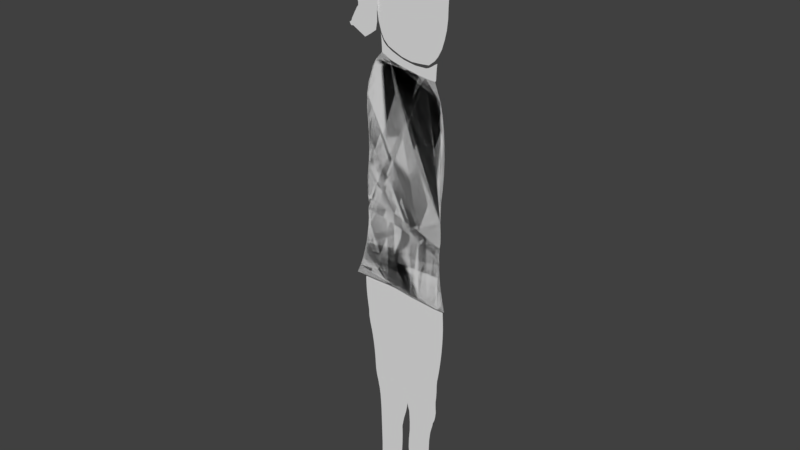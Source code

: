 # Source: Courier_004.blend  (saved by Blender 2.79.0; exported with 4.5.12 LTS)
import bpy
from mathutils import Matrix  # noqa: F401  (used for matrix-valued properties, if any)

bpy.ops.wm.read_factory_settings(use_empty=True)
scene = bpy.context.scene
scene.name = 'Scene'

# ---- collections
col_collection_1 = bpy.data.collections.new('Collection 1'); scene.collection.children.link(col_collection_1)

# ---- world
world_world = bpy.data.worlds.new('World'); scene.world = world_world
world_world.color = (0.05088, 0.05088, 0.05088)
world_world.use_sun_shadow = False
world_world.sun_shadow_jitter_overblur = 0.0
world_world.cycles.sampling_method = 'MANUAL'

# ---- meshes
me_circle_008 = bpy.data.meshes.new('Circle.008')
me_circle_008.from_pydata([(-0.05475, 1.0, 0.0), (-0.2498, 0.9808, 0.0), (-0.4374, 0.9239, 0.0), (-0.6103, 0.8315, 0.0), (-0.7619, 0.7071, 0.0), (-0.8862, 0.5556, 0.0), (-0.9609, 0.3827, 0.0), (-0.9758, 0.1951, 0.0), (-0.9808, 7.451e-08, 0.0), (-0.9758, -0.1951, 0.0), (-0.961, -0.3827, 0.0), (-0.9522, -0.5578, -2.583e-08), (-0.9375, -0.8802, -2.167e-08), (-0.9401, -1.059, -1.036e-08), (-0.7177, -1.013, 1.452e-08), (-0.2792, -0.9099, 6.508e-09), (-0.06453, -0.8827, 1.077e-08), (0.1232, -0.861, 1.1e-08), (0.3157, -0.8334, 8.303e-09), (0.5106, -0.8117, 2.45e-09), (0.9093, -0.6985, -4.011e-10), (0.9241, -0.5501, -2.681e-10), (0.9299, -0.3806, -1.098e-10), (0.9265, -0.1967, 6.783e-11), (0.914, -0.005399, 2.579e-10), (0.893, 0.186, 4.532e-10), (0.8691, 0.3827, 0.0), (0.7767, 0.5556, 0.0), (0.6524, 0.7071, 0.0), (0.5008, 0.8315, 0.0), (0.3279, 0.9239, 0.0), (0.1403, 0.9808, 0.0), (0.8982, -0.8188, -5.137e-09), (0.7044, -0.8129, -1.447e-09), (-0.1674, -4.065, -2.651e-07), (0.1732, -3.985, -2.713e-07), (0.3399, -3.964, -2.68e-07), (0.4857, -3.947, -2.678e-07), (0.6352, -3.925, -2.699e-07), (0.7511, -3.909, -2.745e-07), (0.7478, -2.361, -1.361e-07), (0.681, -1.586, -6.678e-08), (0.7379, -3.134, -2.052e-07), (0.6211, -1.199, -3.217e-08), (0.7389, -2.747, -1.706e-07), (0.7278, -1.973, -1.014e-07), (0.7318, -3.522, -2.399e-07), (-0.5642, -2.539, -1.253e-07), (-0.4266, -3.302, -1.952e-07), (-0.6815, -1.776, -5.539e-08), (-0.3426, -3.683, -2.302e-07), (-0.633, -2.157, -9.034e-08), (-0.4802, -2.92, -1.602e-07), (-0.7351, -1.394, -2.043e-08)], [(1, 0), (2, 1), (3, 2), (4, 3), (5, 4), (6, 5), (7, 6), (8, 7), (9, 8), (10, 9), (11, 10), (12, 11), (13, 12), (14, 13), (33, 19), (21, 20), (22, 21), (23, 22), (24, 23), (25, 24), (26, 25), (27, 26), (28, 27), (29, 28), (30, 29), (31, 30), (0, 31), (20, 32), (32, 33)], [(19, 18, 38, 39, 46, 42, 44, 40, 45, 41, 43), (17, 16, 36, 37), (15, 14, 53, 49, 51, 47, 52, 48, 50, 34, 35), (18, 17, 37, 38), (16, 15, 35, 36)])
me_circle_008.use_remesh_preserve_volume = False
me_circle_008.use_remesh_preserve_attributes = False
me_circle_008.use_mirror_vertex_groups = False
me_circle_008.update()
me_circle_007 = bpy.data.meshes.new('Circle.007')
me_circle_007.from_pydata([(-0.06969, 0.6757, -2.94e-08), (-0.2159, 0.312, -6.062e-08), (-0.3832, 0.1708, -6.826e-08), (-0.5595, 0.1982, -5.74e-08), (-0.6877, 0.378, -2.983e-08), (-0.7584, 0.5645, -1.2e-08), (-0.8086, 0.478, -4.168e-09), (-0.8338, 0.2904, -4.168e-09), (-0.8424, 0.09535, -4.168e-09), (-0.8338, -0.09974, -4.168e-09), (-0.8086, -0.2873, -4.168e-09), (-0.7675, -0.4602, -4.168e-09), (-0.7071, -0.5894, -5.146e-09), (-0.5556, -0.5766, -1.114e-08), (-0.3827, -0.5671, -1.559e-08), (-0.1951, -0.5613, -1.834e-08), (3.278e-07, -0.5593, -1.926e-08), (0.1951, -0.5613, -1.834e-08), (0.3827, -0.5671, -1.559e-08), (0.5556, -0.5766, -1.114e-08), (0.7071, -0.5894, -5.146e-09), (0.8361, -0.4867, 1.288e-08), (0.9239, -0.3827, 0.0), (0.9808, -0.1951, 0.0), (1.0, 9.656e-07, 0.0), (0.9808, 0.1951, 0.0), (0.911, 0.3431, -3.584e-09), (0.7541, 0.4016, -8.487e-08), (0.5949, 0.4627, -3.905e-08), (0.4315, 0.6033, 6.754e-09), (0.27, 0.8181, 5.079e-08), (-0.007682, 0.9698, -9.957e-10), (0.1686, 0.9185, 2.712e-08)], [], [(1, 2, 3, 4, 5, 6, 7, 8, 9, 10, 11, 12, 13, 14, 15, 16, 17, 18, 19, 20, 21, 22, 23, 24, 25, 26, 27, 28, 29, 30, 32, 31, 0)])
me_circle_007.use_remesh_preserve_volume = False
me_circle_007.use_remesh_preserve_attributes = False
me_circle_007.use_mirror_vertex_groups = False
me_circle_007.update()
me_circle_006 = bpy.data.meshes.new('Circle.006')
me_circle_006.from_pydata([(-0.04052, 0.6262, -3.388e-08), (-0.2091, 0.3286, -5.912e-08), (-0.3967, 0.1763, -6.776e-08), (-0.6023, 0.1945, -5.774e-08), (-0.7102, 0.3486, -3.25e-08), (-0.8381, 0.6509, -4.168e-09), (-0.8635, 0.478, -4.168e-09), (-0.8888, 0.2904, -4.168e-09), (-0.8973, 0.09535, -4.168e-09), (-0.8888, -0.09974, -4.168e-09), (-0.8635, -0.2873, -4.168e-09), (-0.8225, -0.4602, -4.168e-09), (-0.7071, -0.5894, -5.146e-09), (-0.5556, -0.5766, -1.114e-08), (-0.3827, -0.5671, -1.559e-08), (-0.1951, -0.5613, -1.834e-08), (3.278e-07, -0.5593, -1.926e-08), (0.1951, -0.5613, -1.834e-08), (0.3827, -0.5671, -1.559e-08), (0.5556, -0.5766, -1.114e-08), (0.7071, -0.5894, -5.146e-09), (0.8361, -0.4867, 1.288e-08), (0.9239, -0.3827, 0.0), (0.9808, -0.1951, 0.0), (1.0, 9.656e-07, 0.0), (0.9808, 0.1951, 0.0), (0.9239, 0.3827, 0.0), (0.7541, 0.4016, -8.487e-08), (0.5949, 0.4627, -3.905e-08), (0.4315, 0.6033, 6.754e-09), (0.27, 0.8181, 5.079e-08), (0.04393, 0.9808, 0.0), (0.1686, 0.9185, 2.712e-08)], [], [(1, 2, 3, 4, 5, 6, 7, 8, 9, 10, 11, 12, 13, 14, 15, 16, 17, 18, 19, 20, 21, 22, 23, 24, 25, 26, 27, 28, 29, 30, 32, 31, 0)])
me_circle_006.use_remesh_preserve_volume = False
me_circle_006.use_remesh_preserve_attributes = False
me_circle_006.use_mirror_vertex_groups = False
me_circle_006.update()
me_circle_005 = bpy.data.meshes.new('Circle.005')
me_circle_005.from_pydata([(-0.2176, 1.0, -1.362e-16), (-0.4864, 0.9952, -1.02e-16), (-0.7525, 0.9808, 3.27e-19), (-1.014, 0.9569, 1.698e-16), (-1.039, 0.9239, 0.0), (-1.056, 0.8819, 0.0), (-1.075, 0.8315, 0.0), (-1.073, 0.773, 0.0), (-1.067, 0.7071, -4.268e-15), (-1.056, 0.6344, -2.718e-15), (-1.035, 0.5556, -1.037e-15), (-1.009, 0.4714, 7.569e-16), (-0.9751, 0.3827, 2.648e-15), (-0.9666, 0.2903, 4.618e-15), (-0.9247, 0.1951, 0.0), (-0.8644, 0.09101, -9.201e-10), (-0.8208, -0.0008982, -1.18e-10), (-0.784, -0.09464, 4.436e-10), (-0.7545, -0.1893, 7.59e-10), (-0.7325, -0.284, 8.253e-10), (-0.7183, -0.3778, 6.419e-10), (-0.7024, -0.4715, -1.629e-11), (-0.6665, -0.5594, -5.029e-10), (-0.6135, -0.6429, -1.112e-09), (-0.5762, -0.7071, 0.0), (-0.551, -0.7607, 1.616e-09), (-0.5326, -0.8265, 6.546e-10), (-0.5018, -0.8856, -4.835e-10), (-0.4587, -0.9375, -1.787e-09), (-0.4027, -0.9787, -2.853e-09), (-0.2649, -1.003, -2.853e-09), (-0.1244, -1.017, -2.853e-09), (0.01756, -1.022, -2.853e-09), (0.1595, -1.017, -2.853e-09), (0.3, -1.003, -2.853e-09), (0.4378, -0.9787, -2.853e-09), (0.5359, -0.9456, -2.853e-09), (0.5866, -0.8937, -1.552e-09), (0.6164, -0.8335, -2.664e-10), (0.6362, -0.7681, 6.45e-10), (0.6235, -0.6982, 1.174e-09), (0.6196, -0.6137, 2.714e-09), (0.6411, -0.5321, 3.088e-09), (0.6522, -0.4457, 3.377e-09), (0.653, -0.3555, 3.577e-09), (0.6683, -0.2856, 6.104e-10), (0.7092, -0.1928, 3.002e-10), (0.7457, -0.09759, 5.552e-11), (0.7772, -0.0009225, -1.211e-10), (0.8036, 0.09628, -2.28e-10), (0.8246, 0.1931, -2.642e-10), (0.84, 0.2885, -2.293e-10), (0.8496, 0.3817, -1.236e-10), (0.8546, 0.4714, 0.0), (0.8534, 0.5137, -1.3e-10), (0.8469, 0.5942, 9.845e-11), (0.8356, 0.6705, 5.714e-10), (0.8311, 0.7419, 1.284e-09), (0.8102, 0.8075, 2.23e-09), (0.7732, 0.8669, 3.4e-09), (0.7358, 0.9194, 4.783e-09), (0.5783, 0.9569, 1.698e-16), (0.3173, 0.9808, 3.312e-19), (0.05115, 0.9952, -1.02e-16)], [], [(1, 2, 3, 4, 5, 6, 7, 8, 9, 10, 11, 12, 13, 14, 15, 16, 17, 18, 19, 20, 21, 22, 23, 24, 25, 26, 27, 28, 29, 30, 31, 32, 33, 34, 35, 36, 37, 38, 39, 40, 41, 42, 43, 44, 45, 46, 47, 48, 49, 50, 51, 52, 53, 54, 55, 56, 57, 58, 59, 60, 61, 62, 63, 0)])
me_circle_005.use_remesh_preserve_volume = False
me_circle_005.use_remesh_preserve_attributes = False
me_circle_005.use_mirror_vertex_groups = False
me_circle_005.update()
me_circle_004 = bpy.data.meshes.new('Circle.004')
me_circle_004.from_pydata([(0.0, 1.053, -1.025e-08), (-1.366, 0.9227, -2.345e-08), (-1.37, 0.8519, -2.906e-08), (-1.268, 0.7542, -3.116e-08), (-1.205, 0.6415, -2.647e-08), (-1.173, 0.5477, -3.195e-09), (-1.126, 0.3825, -5.792e-11), (-1.132, 0.195, -2.618e-11), (-1.212, 8.346e-06, 3.336e-12), (-1.241, -0.195, 2.949e-11), (-1.169, -0.3826, 5.127e-11), (-1.071, -0.5556, 0.0), (-1.011, -0.7071, 0.0), (-1.013, -0.8315, 0.0), (-0.7913, -0.9622, -1.548e-08), (-0.4327, -1.006, -1.017e-08), (0.03947, -1.012, -4.772e-09), (0.49, -0.9796, 4.97e-10), (0.9015, -0.9104, 5.439e-09), (1.05, -0.8315, 0.0), (1.014, -0.7071, 0.0), (0.9721, -0.5556, 0.0), (0.9395, -0.3827, 0.0), (0.9808, -0.1951, 0.0), (1.0, 9.656e-07, 0.0), (1.032, 0.1951, 0.0), (1.143, 0.3827, 0.0), (1.35, 0.5503, -2.124e-09), (1.461, 0.6994, -3.112e-09), (1.465, 0.8265, -2.021e-09), (1.462, 0.9266, 1.106e-09), (1.191, 0.996, 6.151e-09), (0.5954, 1.044, -5.804e-09), (-0.6832, 1.026, -2.436e-08), (-0.3416, 1.044, -1.81e-08), (-1.09, 0.9888, -2.852e-08), (-0.9823, -0.92, -1.707e-08)], [], [(34, 33, 35, 1, 2, 3, 4, 5, 6, 7, 8, 9, 10, 11, 12, 13, 36, 14, 15, 16, 17, 18, 19, 20, 21, 22, 23, 24, 25, 26, 27, 28, 29, 30, 31, 32, 0)])
me_circle_004.use_remesh_preserve_volume = False
me_circle_004.use_remesh_preserve_attributes = False
me_circle_004.use_mirror_vertex_groups = False
me_circle_004.update()
me_circle_003 = bpy.data.meshes.new('Circle.003')
me_circle_003.from_pydata([(0.0, 1.053, -1.025e-08), (-1.366, 0.9227, -2.345e-08), (-1.37, 0.8519, -2.906e-08), (-1.268, 0.7542, -3.116e-08), (-1.205, 0.6415, -2.647e-08), (-1.173, 0.5477, -3.195e-09), (-1.126, 0.3825, -5.792e-11), (-1.101, 0.195, -2.618e-11), (-1.077, 8.346e-06, 3.336e-12), (-1.055, -0.195, 2.949e-11), (-1.035, -0.3826, 5.127e-11), (-1.04, -0.5556, 0.0), (-1.011, -0.7071, 0.0), (-1.013, -0.8315, 0.0), (-0.7913, -0.9622, -1.548e-08), (-0.4327, -1.006, -1.017e-08), (0.03947, -1.012, -4.772e-09), (0.49, -0.9796, 4.97e-10), (0.9015, -0.9104, 5.439e-09), (1.05, -0.8315, 0.0), (1.014, -0.7071, 0.0), (0.9721, -0.5556, 0.0), (0.9395, -0.3827, 0.0), (0.9808, -0.1951, 0.0), (1.0, 9.656e-07, 0.0), (0.9808, 0.1951, 0.0), (1.143, 0.3827, 0.0), (1.35, 0.5503, -2.124e-09), (1.461, 0.6994, -3.112e-09), (1.465, 0.8265, -2.021e-09), (1.462, 0.9266, 1.106e-09), (1.191, 0.996, 6.151e-09), (0.5954, 1.044, -5.804e-09), (-0.6832, 1.026, -2.436e-08), (-0.3416, 1.044, -1.81e-08), (-1.09, 0.9888, -2.852e-08), (-0.9823, -0.92, -1.707e-08)], [], [(34, 33, 35, 1, 2, 3, 4, 5, 6, 7, 8, 9, 10, 11, 12, 13, 36, 14, 15, 16, 17, 18, 19, 20, 21, 22, 23, 24, 25, 26, 27, 28, 29, 30, 31, 32, 0)])
me_circle_003.use_remesh_preserve_volume = False
me_circle_003.use_remesh_preserve_attributes = False
me_circle_003.use_mirror_vertex_groups = False
me_circle_003.update()
me_circle = bpy.data.meshes.new('Circle')
me_circle.from_pydata([(-0.2176, 1.0, -1.362e-16), (-0.4864, 0.9952, -1.02e-16), (-0.7525, 0.9808, 3.27e-19), (-1.014, 0.9569, 1.698e-16), (-1.039, 0.9239, 0.0), (-1.056, 0.8819, 0.0), (-1.075, 0.8315, 0.0), (-1.073, 0.773, 0.0), (-1.067, 0.7071, -4.268e-15), (-1.056, 0.6344, -2.718e-15), (-1.035, 0.5556, -1.037e-15), (-1.009, 0.4714, 7.569e-16), (-0.9751, 0.3827, 2.648e-15), (-0.9666, 0.2903, 4.618e-15), (-0.9247, 0.1951, 0.0), (-0.8644, 0.09101, -9.201e-10), (-0.8208, -0.0008982, -1.18e-10), (-0.784, -0.09464, 4.436e-10), (-0.7545, -0.1893, 7.59e-10), (-0.7325, -0.284, 8.253e-10), (-0.7183, -0.3778, 6.419e-10), (-0.7024, -0.4715, -1.629e-11), (-0.6665, -0.5594, -5.029e-10), (-0.6135, -0.6429, -1.112e-09), (-0.5762, -0.7071, 0.0), (-0.551, -0.7607, 1.616e-09), (-0.5326, -0.8265, 6.546e-10), (-0.5018, -0.8856, -4.835e-10), (-0.4587, -0.9375, -1.787e-09), (-0.4027, -0.9787, -2.853e-09), (-0.2649, -1.003, -2.853e-09), (-0.1244, -1.017, -2.853e-09), (0.01756, -1.022, -2.853e-09), (0.1595, -1.017, -2.853e-09), (0.3, -1.003, -2.853e-09), (0.4378, -0.9787, -2.853e-09), (0.5359, -0.9456, -2.853e-09), (0.5866, -0.8937, -1.552e-09), (0.6164, -0.8335, -2.664e-10), (0.6362, -0.7681, 6.45e-10), (0.6235, -0.6982, 1.174e-09), (0.6196, -0.6137, 2.714e-09), (0.6411, -0.5321, 3.088e-09), (0.6522, -0.4457, 3.377e-09), (0.653, -0.3555, 3.577e-09), (0.6683, -0.2856, 6.104e-10), (0.7092, -0.1928, 3.002e-10), (0.7457, -0.09759, 5.552e-11), (0.7772, -0.0009225, -1.211e-10), (0.8036, 0.09628, -2.28e-10), (0.8246, 0.1931, -2.642e-10), (0.84, 0.2885, -2.293e-10), (0.8496, 0.3817, -1.236e-10), (0.8546, 0.4714, 0.0), (0.8534, 0.5137, -1.3e-10), (0.8469, 0.5942, 9.845e-11), (0.8356, 0.6705, 5.714e-10), (0.8311, 0.7419, 1.284e-09), (0.8102, 0.8075, 2.23e-09), (0.7732, 0.8669, 3.4e-09), (0.7358, 0.9194, 4.783e-09), (0.5783, 0.9569, 1.698e-16), (0.3173, 0.9808, 3.312e-19), (0.05115, 0.9952, -1.02e-16)], [], [(1, 2, 3, 4, 5, 6, 7, 8, 9, 10, 11, 12, 13, 14, 15, 16, 17, 18, 19, 20, 21, 22, 23, 24, 25, 26, 27, 28, 29, 30, 31, 32, 33, 34, 35, 36, 37, 38, 39, 40, 41, 42, 43, 44, 45, 46, 47, 48, 49, 50, 51, 52, 53, 54, 55, 56, 57, 58, 59, 60, 61, 62, 63, 0)])
me_circle.use_remesh_preserve_volume = False
me_circle.use_remesh_preserve_attributes = False
me_circle.use_mirror_vertex_groups = False
me_circle.update()
me_circle_026 = bpy.data.meshes.new('Circle.026')
me_circle_026.from_pydata([(0.04229, 0.9846, 3.471e-09), (-0.1462, 1.013, 1.347e-08), (-0.3218, 1.056, 2.263e-08), (-0.4798, 1.114, 3.152e-08), (-0.7705, 0.7071, 0.0), (-0.8051, 0.5556, 0.0), (-0.8138, 0.3827, 0.0), (-0.7956, 0.1951, 0.0), (-0.7795, 7.451e-08, 0.0), (-0.776, -0.1951, 0.0), (-0.7972, -0.3827, 0.0), (-0.8205, -0.5556, 0.0), (-0.3956, -0.9062, 2.977e-08), (-0.2402, -0.9309, 1.213e-08), (-0.06988, -0.9638, -4.264e-09), (0.1087, -1.004, -1.879e-08), (0.2887, -1.049, -3.087e-08), (0.4633, -1.098, -4.007e-08), (0.6256, -1.149, -4.601e-08), (0.7409, -1.175, -4.523e-08), (0.7475, -0.7071, 0.0), (0.7557, -0.5556, 0.0), (0.7843, -0.3827, 0.0), (0.8028, -0.1951, 0.0), (0.8091, 9.686e-07, 0.0), (0.8028, 0.1951, 0.0), (0.7843, 0.3827, 0.0), (0.7543, 0.5556, 0.0), (0.7071, 0.7071, 0.0), (0.5955, 0.9264, -3.896e-08), (0.3999, 0.9386, -2.318e-08), (0.2258, 0.9603, -8.895e-09), (0.7561, -0.9338, -2.166e-08), (0.7619, -1.047, -3.248e-08), (0.7471, -0.8205, -1.083e-08), (0.6976, -1.175, -4.724e-08), (0.7601, -1.104, -3.79e-08), (-0.8193, -0.7997, 5.9e-09), (-0.8198, -0.6769, 3.049e-09), (-0.8106, -0.8518, 1.797e-08), (-0.6806, 0.9107, 1.576e-08), (-0.6053, 1.013, 2.364e-08), (-0.7216, 0.8089, 7.881e-09), (-0.3956, -1.05, 3.884e-08), (-0.2402, -1.075, 2.12e-08), (-0.06988, -1.108, 4.801e-09), (0.1087, -1.148, -9.721e-09), (0.2887, -1.193, -2.181e-08), (0.4633, -1.242, -3.1e-08), (0.6256, -1.293, -3.694e-08), (0.7346, -1.319, -3.616e-08), (0.6976, -1.318, -3.817e-08), (-0.8106, -0.9956, 2.704e-08), (-0.3804, -1.971, -4.382e-08), (-0.225, -1.975, -6.281e-08), (-0.05468, -1.99, -8.035e-08), (0.1239, -2.011, -9.605e-08), (0.3039, -2.022, -1.103e-07), (0.4785, -2.033, -1.219e-07), (0.6408, -2.044, -1.303e-07), (0.8598, -2.045, -1.311e-07), (0.7128, -2.045, -1.331e-07), (-1.091, -1.975, -5.196e-08), (-0.8709, -1.485, -1.246e-08), (-0.9587, -1.73, -3.221e-08), (-0.8215, -1.24, 7.288e-09), (-1.017, -1.853, -4.208e-08), (-0.8434, -1.363, -2.586e-09), (-0.9111, -1.608, -2.234e-08), (-0.8087, -1.118, 1.716e-08), (0.7686, -1.682, -8.364e-08), (0.7491, -1.501, -5.99e-08), (0.8117, -1.864, -1.074e-07), (0.7411, -1.41, -4.803e-08), (0.7876, -1.773, -9.551e-08), (0.7563, -1.591, -7.177e-08), (0.838, -1.955, -1.193e-07)], [], [(13, 44, 43, 12), (17, 48, 47, 16), (14, 45, 44, 13), (18, 49, 48, 17), (15, 46, 45, 14), (35, 51, 49, 18), (19, 50, 51, 35), (16, 47, 46, 15), (12, 43, 52, 39), (47, 57, 56, 46), (44, 54, 53, 43), (50, 73, 71, 75, 70, 74, 72, 76, 60, 61, 51), (48, 58, 57, 47), (45, 55, 54, 44), (43, 53, 62, 66, 64, 68, 63, 67, 65, 69, 52), (49, 59, 58, 48), (46, 56, 55, 45), (51, 61, 59, 49), (1, 0, 31, 30, 29, 28, 27, 26, 25, 24, 23, 22, 21, 20, 34, 32, 33, 36, 19, 35, 18, 17, 16, 15, 14, 13, 12, 39, 37, 38, 11, 10, 9, 8, 7, 6, 5, 4, 42, 40, 41, 3, 2), (1, 2, 3, 41, 40, 42, 4, 5, 6, 7, 8, 9, 10, 11, 38, 37, 39, 52, 69, 65, 67, 63, 68, 64, 66, 62, 53, 54, 55, 56, 57, 58, 59, 61, 60, 76, 72, 74, 70, 75, 71, 73, 50, 19, 36, 33, 32, 34, 20, 21, 22, 23, 24, 25, 26, 27, 28, 29, 30, 31, 0)])
me_circle_026.use_remesh_preserve_volume = False
me_circle_026.use_remesh_preserve_attributes = False
me_circle_026.use_mirror_vertex_groups = False
me_circle_026.update()
me_circle_025 = bpy.data.meshes.new('Circle.025')
me_circle_025.from_pydata([(0.02494, 0.437, 1.03e-08), (-0.1793, 0.3524, 1.214e-08), (-0.3878, 0.4978, 1.226e-08), (-0.5873, 0.7096, 1.151e-08), (-0.775, 1.129, 9.105e-09), (-1.055, 3.052, 2.958e-08), (-1.001, 1.946, 1.732e-08), (-0.9319, 0.3156, 1.428e-09), (-0.9123, -0.2226, -2.637e-09), (-0.895, -0.7788, -6.915e-09), (-0.8658, -0.9351, -6.547e-09), (-0.796, -1.131, -6.825e-09), (-0.6709, -1.236, -6.274e-09), (-0.5188, -1.304, -5.602e-09), (-0.3456, -1.332, -4.837e-09), (-0.1579, -1.319, -4.007e-09), (0.03712, -1.265, -3.145e-09), (0.2319, -1.173, -2.283e-09), (0.419, -1.046, -1.454e-09), (0.5911, -0.8895, -6.913e-10), (0.7418, -0.7087, -2.311e-11), (0.8651, -0.511, 5.246e-10), (0.9239, -0.3827, 0.0), (0.9399, -0.07752, 1.393e-09), (0.9259, 0.5505, -2.161e-09), (0.9082, 1.128, -5.583e-09), (0.8904, 1.841, -1.367e-08), (0.8693, 2.762, -2.23e-08), (0.8539, 3.583, -3.438e-08), (0.5593, 1.306, -7.91e-10), (0.4004, 0.956, 3.53e-09), (0.2223, 0.5904, 7.665e-09), (0.7146, 2.339, -1.884e-08), (0.7813, 2.98, -2.639e-08), (0.6385, 1.704, -1.122e-08), (-0.9211, 1.808, 1.6e-08), (-0.8576, 1.459, 1.243e-08), (-0.9904, 2.45, 2.302e-08)], [], [(1, 2, 3, 4, 36, 35, 37, 5, 6, 7, 8, 9, 10, 11, 12, 13, 14, 15, 16, 17, 18, 19, 20, 21, 22, 23, 24, 25, 26, 27, 28, 33, 32, 34, 29, 30, 31, 0)])
me_circle_025.use_remesh_preserve_volume = False
me_circle_025.use_remesh_preserve_attributes = False
me_circle_025.use_mirror_vertex_groups = False
me_circle_025.update()
me_circle_010 = bpy.data.meshes.new('Circle.010')
me_circle_010.from_pydata([(-0.1892, 1.114, 1.035e-08), (-0.851, 1.064, 7.575e-09), (-1.095, 0.9956, 6.511e-09), (-1.148, 0.8926, 5.552e-09), (-1.149, 0.7592, 4.734e-09), (-1.166, 0.6006, 4.09e-09), (-1.146, 0.3645, -1.65e-09), (-1.143, 0.1436, -4.667e-09), (-1.134, -0.007567, -6.86e-10), (-1.1, -0.2007, -5.065e-10), (-1.045, -0.3844, -1.562e-10), (-0.9716, -0.5517, 3.515e-10), (-0.8817, -0.6961, 9.972e-10), (-1.768, -1.541, -6.436e-08), (-1.631, -1.651, -6.601e-08), (-1.395, -1.645, -6.023e-08), (-0.2461, -1.964, -8.746e-08), (0.2887, -1.792, -7.364e-08), (0.8148, -1.6, -6.142e-08), (0.9373, -1.253, -3.831e-08), (0.9304, -0.8781, -1.552e-08), (0.9971, -0.6174, -5.614e-09), (0.9743, -0.4118, -2.642e-09), (0.9693, -0.1915, 3.297e-10), (0.9581, 0.003638, 3.297e-10), (0.9693, 0.1987, 3.297e-10), (0.9239, 0.3827, 0.0), (0.963, 0.7076, 1.379e-08), (0.8812, 0.8503, 1.299e-08), (0.8196, 0.9642, 1.204e-08), (0.7244, 1.075, 1.373e-08), (0.6489, 1.195, 1.948e-08), (-1.271, -1.128, -3.25e-08), (-1.052, -0.927, -1.713e-08), (-1.513, -1.358, -5.063e-08), (-0.8889, -0.8191, -8.753e-09), (-1.38, -1.238, -4.115e-08), (-1.15, -1.023, -2.44e-08), (-1.581, -1.466, -5.901e-08)], [], [(1, 2, 3, 4, 5, 6, 7, 8, 9, 10, 11, 12, 35, 33, 37, 32, 36, 34, 38, 13, 14, 15, 16, 17, 18, 19, 20, 21, 22, 23, 24, 25, 26, 27, 28, 29, 30, 31, 0)])
me_circle_010.use_remesh_preserve_volume = False
me_circle_010.use_remesh_preserve_attributes = False
me_circle_010.use_mirror_vertex_groups = False
me_circle_010.update()
me_circle_009 = bpy.data.meshes.new('Circle.009')
me_circle_009.from_pydata([(0.04982, 0.8611, -0.04311), (-0.5727, 0.8012, -0.04311), (-1.17, 0.7045, -0.04311), (-1.72, 0.5747, -0.04311), (-2.2, 0.4169, -0.04311), (-2.593, 0.237, -0.04311), (-2.883, 0.04201, -0.04311), (-3.06, -0.1606, -0.04311), (-3.115, -0.363, -0.04311), (-3.049, -0.5575, -0.04311), (-2.861, -0.7366, -0.04311), (-2.712, -1.26, -0.04311), (-2.31, -1.388, -0.04311), (-1.823, -1.483, -0.04311), (-1.118, -1.175, -0.04311), (-0.5172, -1.194, -0.04311), (0.1064, -1.173, -0.04311), (0.7288, -1.114, -0.04311), (1.326, -1.017, -0.04311), (1.876, -0.8871, -0.04311), (2.5, -0.9035, -0.04311), (2.893, -0.7236, -0.04311), (3.183, -0.5286, -0.04311), (3.216, -0.1518, -0.04311), (3.272, 0.05065, -0.04311), (3.205, 0.2451, -0.04311), (3.018, 0.4242, -0.04311), (2.718, 0.581, -0.04311), (2.316, 0.7094, -0.04311), (1.829, 0.8046, -0.04311), (1.274, 0.8628, -0.04311), (0.6734, 0.8819, -0.04311)], [], [(1, 2, 3, 4, 5, 6, 7, 8, 9, 10, 11, 12, 13, 14, 15, 16, 17, 18, 19, 20, 21, 22, 23, 24, 25, 26, 27, 28, 29, 30, 31, 0)])
me_circle_009.use_remesh_preserve_volume = False
me_circle_009.use_remesh_preserve_attributes = False
me_circle_009.use_mirror_vertex_groups = False
me_circle_009.update()
me_circle_002 = bpy.data.meshes.new('Circle.002')
me_circle_002.from_pydata([(-0.04023, 1.005, 1.353e-08), (-0.1398, 0.9897, 1.649e-09), (-0.3797, 0.9553, -1.599e-08), (-0.6053, 0.926, -3.427e-08), (-0.8229, 0.8793, -5.217e-08), (-0.7979, 0.6399, -7.178e-10), (-0.7973, 0.4445, -2.76e-09), (-0.7931, 0.2569, -2.759e-09), (-0.7857, 0.06196, -2.747e-09), (-0.7756, -0.1329, -2.724e-09), (-0.7477, -0.3201, -2.69e-09), (-0.6845, -0.5208, 5.936e-10), (-0.6232, -0.6367, -1.91e-10), (-0.5209, -0.7364, -5.544e-10), (-0.3707, -0.8067, -9.908e-10), (-0.2078, -0.8744, -1.899e-10), (0.01271, -0.9192, -3.534e-09), (0.2078, -0.9143, -2.907e-09), (0.3954, -0.8998, -1.05e-09), (0.5257, -0.7955, 9.145e-10), (0.5978, -0.7044, 2.424e-10), (0.6758, -0.5583, -2.472e-10), (0.7317, -0.3827, -2.134e-15), (0.7746, -0.1951, -1.108e-15), (0.7973, 9.462e-07, -4.058e-16), (0.8005, 0.1951, 1.673e-15), (0.8099, 0.3827, 3.673e-15), (0.8011, 0.5556, 4.226e-15), (0.7405, 1.151, 5.739e-08), (0.5747, 1.115, 5.075e-08), (0.3844, 1.078, 4.096e-08), (0.1767, 1.041, 2.839e-08)], [], [(1, 2, 3, 4, 5, 6, 7, 8, 9, 10, 11, 12, 13, 14, 15, 16, 17, 18, 19, 20, 21, 22, 23, 24, 25, 26, 27, 28, 29, 30, 31, 0)])
me_circle_002.use_remesh_preserve_volume = False
me_circle_002.use_remesh_preserve_attributes = False
me_circle_002.use_mirror_vertex_groups = False
me_circle_002.update()
me_circle_001 = bpy.data.meshes.new('Circle.001')
me_circle_001.from_pydata([(-0.4083, 1.545, -1.945e-06), (-0.6264, 1.809, -1.92e-06), (-0.8532, 1.764, -1.923e-06), (-0.9272, 1.405, -1.891e-06), (-1.178, 1.371, -1.89e-06), (-1.499, 1.792, -1.917e-06), (-1.679, 1.788, -1.911e-06), (-1.715, 1.783, -1.894e-06), (-1.808, 1.775, -1.894e-06), (-1.525, 1.442, -1.922e-06), (-1.174, 0.7849, -1.921e-06), (-1.069, 0.8009, -1.921e-06), (-0.9354, 0.8251, -1.918e-06), (-0.8876, 0.8327, -1.913e-06), (-0.6485, 0.8826, -1.897e-06), (-0.4509, 0.914, -1.895e-06), (-0.2471, 0.9514, -1.893e-06), (-0.04484, 0.9856, -1.89e-06), (0.145, 1.02, -1.888e-06), (0.3195, 1.049, -1.883e-06), (0.4704, 1.079, -1.879e-06), (0.5918, 1.109, -1.875e-06), (0.7726, 1.16, -1.898e-06), (0.8209, 1.385, -1.882e-06), (0.8204, 1.976, -1.877e-06), (0.6652, 1.609, -1.911e-06), (0.4712, 1.561, -1.926e-06), (0.121, 1.855, -1.904e-06), (0.0661, 1.576, -1.934e-06), (-0.06257, 1.575, -1.937e-06), (-0.2309, 1.754, -1.924e-06), (-0.2022, 1.557, -1.943e-06), (0.8049, 1.268, -1.89e-06), (-1.344, 1.072, -1.921e-06), (-1.421, 1.271, -1.92e-06), (-1.279, 0.8152, -1.918e-06), (-1.308, 0.941, -1.92e-06), (-1.659, 1.633, -1.907e-06), (-1.734, 1.714, -1.901e-06), (-1.591, 1.551, -1.914e-06), (-1.054, 1.4, -1.889e-06), (-0.99, 1.405, -1.891e-06), (-1.116, 1.388, -1.89e-06), (-1.307, 1.581, -1.903e-06), (-1.237, 1.476, -1.897e-06), (-1.4, 1.687, -1.91e-06), (-1.207, 1.423, -1.893e-06), (-1.356, 1.634, -1.907e-06), (-1.272, 1.529, -1.9e-06), (-1.446, 1.739, -1.914e-06), (-0.934, 1.582, -1.907e-06), (-0.9165, 1.673, -1.915e-06), (-0.9274, 1.492, -1.899e-06), (-0.8992, 1.719, -1.919e-06), (-0.9368, 1.537, -1.903e-06), (-0.9287, 1.628, -1.911e-06), (-0.8932, 1.394, -1.9e-06), (-0.7398, 1.801, -1.922e-06), (-0.6831, 1.807, -1.921e-06), (-0.7965, 1.785, -1.923e-06), (-0.4474, 1.704, -1.93e-06), (-0.4931, 1.78, -1.923e-06), (-0.4715, 1.758, -1.925e-06), (-0.574, 1.804, -1.921e-06), (-0.5304, 1.795, -1.922e-06), (-0.4216, 1.624, -1.938e-06), (-0.4145, 1.584, -1.941e-06), (-0.4341, 1.664, -1.934e-06), (-0.3085, 1.564, -1.945e-06), (-0.2586, 1.562, -1.944e-06), (-0.3584, 1.555, -1.945e-06), (-0.2336, 1.56, -1.944e-06), (-0.3334, 1.56, -1.945e-06), (-0.2835, 1.563, -1.944e-06), (-0.3833, 1.55, -1.945e-06), (-0.2279, 1.656, -1.934e-06), (-0.2325, 1.705, -1.929e-06), (-0.2176, 1.607, -1.938e-06), (-0.2322, 1.729, -1.926e-06), (-0.2235, 1.631, -1.936e-06), (-0.231, 1.68, -1.931e-06), (-0.2114, 1.582, -1.941e-06), (-0.1668, 1.78, -1.923e-06), (-0.1348, 1.778, -1.922e-06), (-0.1989, 1.774, -1.924e-06), (-0.1188, 1.775, -1.921e-06), (-0.1828, 1.778, -1.923e-06), (-0.1508, 1.78, -1.923e-06), (-0.2197, 1.764, -1.924e-06), (-0.0658, 1.675, -1.929e-06), (-0.05868, 1.625, -1.933e-06), (-0.08678, 1.725, -1.925e-06), (-0.0594, 1.6, -1.935e-06), (-0.07486, 1.7, -1.927e-06), (-0.06081, 1.65, -1.931e-06), (-0.1015, 1.75, -1.923e-06), (0.001763, 1.587, -1.936e-06), (0.03393, 1.583, -1.935e-06), (-0.0304, 1.583, -1.937e-06), (0.05001, 1.58, -1.935e-06), (-0.01432, 1.586, -1.937e-06), (0.01785, 1.586, -1.936e-06), (-0.04649, 1.58, -1.937e-06), (0.05096, 1.716, -1.932e-06), (0.07437, 1.786, -1.918e-06), (0.04691, 1.646, -1.933e-06), (0.09097, 1.82, -1.911e-06), (0.0469, 1.681, -1.932e-06), (0.06063, 1.751, -1.925e-06), (0.05345, 1.611, -1.933e-06), (0.2936, 1.882, -1.9e-06), (0.3814, 1.875, -1.902e-06), (0.2078, 1.875, -1.904e-06), (0.4248, 1.869, -1.901e-06), (0.2512, 1.88, -1.904e-06), (0.338, 1.88, -1.902e-06), (0.1644, 1.869, -1.904e-06), (0.4803, 1.715, -1.914e-06), (0.4837, 1.638, -1.92e-06), (0.4604, 1.792, -1.907e-06), (0.4807, 1.599, -1.923e-06), (0.4733, 1.754, -1.91e-06), (0.4849, 1.677, -1.917e-06), (0.4458, 1.831, -1.904e-06), (0.5628, 1.6, -1.917e-06), (0.6167, 1.607, -1.916e-06), (0.5197, 1.583, -1.923e-06), (0.641, 1.608, -1.913e-06), (0.544, 1.593, -1.921e-06), (0.5925, 1.605, -1.918e-06), (0.4955, 1.572, -1.925e-06), (0.7513, 1.793, -1.894e-06), (0.7865, 1.885, -1.885e-06), (0.7089, 1.701, -1.903e-06), (0.801, 1.931, -1.881e-06), (0.729, 1.747, -1.898e-06), (0.7678, 1.839, -1.89e-06), (0.6846, 1.655, -1.907e-06), (0.9397, 1.978, -1.853e-06), (0.9087, 1.682, -1.868e-06), (0.8643, 1.533, -1.875e-06), (0.9267, 1.83, -1.86e-06), (0.8436, 1.459, -1.879e-06), (0.9202, 1.756, -1.864e-06), (0.889, 1.607, -1.871e-06), (0.9372, 1.904, -1.856e-06), (0.7459, 1.142, -1.894e-06), (0.791, 1.184, -1.896e-06), (-1.239, 0.7858, -1.921e-06)], [], [(66, 65, 67, 60, 62, 61, 64, 63, 1, 58, 57, 59, 2, 53, 51, 55, 50, 54, 52, 56, 3, 41, 40, 42, 4, 46, 44, 48, 43, 47, 45, 49, 5, 6, 7, 8, 38, 37, 39, 9, 34, 33, 36, 35, 148, 10, 11, 12, 13, 14, 15, 16, 17, 18, 19, 20, 21, 146, 22, 147, 32, 23, 142, 140, 144, 139, 143, 141, 145, 138, 24, 134, 132, 136, 131, 135, 133, 137, 25, 127, 125, 129, 124, 128, 126, 130, 26, 120, 118, 122, 117, 121, 119, 123, 113, 111, 115, 110, 114, 112, 116, 27, 106, 104, 108, 103, 107, 105, 109, 28, 99, 97, 101, 96, 100, 98, 102, 29, 92, 90, 94, 89, 93, 91, 95, 85, 83, 87, 82, 86, 84, 88, 30, 78, 76, 80, 75, 79, 77, 81, 31, 71, 69, 73, 68, 72, 70, 74, 0)])
me_circle_001.use_remesh_preserve_volume = False
me_circle_001.use_remesh_preserve_attributes = False
me_circle_001.use_mirror_vertex_groups = False
me_circle_001.update()

# ---- objects
ob_circle_007 = bpy.data.objects.new('Circle.007', me_circle_008)
ob_circle_006 = bpy.data.objects.new('Circle.006', me_circle_007)
ob_circle_005 = bpy.data.objects.new('Circle.005', me_circle_006)
ob_circle_004 = bpy.data.objects.new('Circle.004', me_circle_005)
ob_circle_003 = bpy.data.objects.new('Circle.003', me_circle_004)
ob_circle_002 = bpy.data.objects.new('Circle.002', me_circle_003)
ob_circle_001 = bpy.data.objects.new('Circle.001', me_circle)
ob_circle = bpy.data.objects.new('Circle', me_circle_026)
ob_neck_shirt = bpy.data.objects.new('Neck_Shirt', me_circle_025)
ob_hair_r = bpy.data.objects.new('Hair_R', me_circle_010)
ob_tophat = bpy.data.objects.new('TopHat', me_circle_009)
ob_face = bpy.data.objects.new('Face', me_circle_002)
ob_hat = bpy.data.objects.new('Hat', me_circle_001)

# ---- transforms, parenting, visibility, modifiers, constraints
ob_circle_007.location = (-0.06474, 0.03069, 1.321)
ob_circle_007.rotation_euler = (1.571, -0.0, 0.0)
ob_circle_007.scale = (0.07337, 0.07337, 0.07337)
ob_circle_007.lineart.crease_threshold = 0.0
ob_circle_006.location = (0.04535, 0.03069, 0.04183)
ob_circle_006.rotation_euler = (1.571, -0.0, 0.0)
ob_circle_006.scale = (0.09592, 0.03919, 0.03919)
ob_circle_006.lineart.crease_threshold = 0.0
ob_circle_005.location = (-0.06391, 0.03069, 0.02951)
ob_circle_005.rotation_euler = (1.571, -0.0, 0.0)
ob_circle_005.scale = (0.09592, 0.03919, 0.03919)
ob_circle_005.lineart.crease_threshold = 0.0
ob_circle_004.location = (0.007463, 0.005752, 0.5567)
ob_circle_004.rotation_euler = (1.571, -0.0, 0.0)
ob_circle_004.scale = (0.09543, 0.2426, 0.1674)
ob_circle_004.lineart.crease_threshold = 0.0
ob_circle_003.location = (0.007223, 0.005752, 0.2212)
ob_circle_003.rotation_euler = (1.571, -0.0, 0.0)
ob_circle_003.scale = (0.03604, 0.1715, 0.04132)
ob_circle_003.lineart.crease_threshold = 0.0
ob_circle_002.location = (-0.1038, 0.005752, 0.2213)
ob_circle_002.rotation_euler = (1.571, -0.0, 0.0)
ob_circle_002.scale = (0.04132, 0.1839, 0.04132)
ob_circle_002.lineart.crease_threshold = 0.0
ob_circle_001.location = (-0.1036, 0.005752, 0.5434)
ob_circle_001.rotation_euler = (1.571, -0.0, 0.0)
ob_circle_001.scale = (0.09543, 0.2426, 0.1674)
ob_circle_001.lineart.crease_threshold = 0.0
ob_circle.location = (-0.04584, -0.005346, 1.217)
ob_circle.rotation_euler = (1.571, -0.0, 0.0)
ob_circle.scale = (0.1691, 0.2309, 0.1601)
ob_circle.lineart.crease_threshold = 0.0
ob_neck_shirt.location = (-0.03532, -0.005346, 1.46)
ob_neck_shirt.rotation_euler = (1.571, 0.2574, 3.537e-08)
ob_neck_shirt.scale = (0.1028, 0.01279, 0.1028)
ob_neck_shirt.lineart.crease_threshold = 0.0
ob_hair_r.location = (-0.1672, -0.01693, 1.651)
ob_hair_r.rotation_euler = (1.571, -0.0, 0.0)
ob_hair_r.scale = (0.03633, 0.07193, 0.07193)
ob_hair_r.lineart.crease_threshold = 0.0
ob_tophat.location = (-0.06815, -0.01693, 1.877)
ob_tophat.rotation_euler = (1.571, -0.0, 0.0)
ob_tophat.scale = (0.05227, 0.05227, 0.05227)
ob_tophat.lineart.crease_threshold = 0.0
ob_face.location = (-0.02001, -0.01247, 1.609)
ob_face.rotation_euler = (1.571, -0.0, 0.0)
ob_face.scale = (0.1493, 0.1493, 0.1493)
ob_face.lineart.crease_threshold = 0.0
ob_hat.location = (-0.02001, -0.01693, 1.609)
ob_hat.rotation_euler = (1.571, -0.0, 0.0)
ob_hat.scale = (0.1493, 0.1493, 0.1493)
ob_hat.lineart.crease_threshold = 0.0

# ---- collection membership
col_collection_1.objects.link(ob_circle_007)
col_collection_1.objects.link(ob_circle_006)
col_collection_1.objects.link(ob_circle_005)
col_collection_1.objects.link(ob_circle_004)
col_collection_1.objects.link(ob_circle_003)
col_collection_1.objects.link(ob_circle_002)
col_collection_1.objects.link(ob_circle_001)
col_collection_1.objects.link(ob_circle)
col_collection_1.objects.link(ob_neck_shirt)
col_collection_1.objects.link(ob_hair_r)
col_collection_1.objects.link(ob_tophat)
col_collection_1.objects.link(ob_face)
col_collection_1.objects.link(ob_hat)

# ---- scene / render settings (as saved in the file)
scene.frame_start = 1; scene.frame_end = 250; scene.frame_set(1)
scene.render.engine = 'BLENDER_EEVEE_NEXT'
scene.render.resolution_percentage = 50
scene.render.dither_intensity = 0.0
scene.cycles.use_denoising = False
scene.cycles.samples = 128
scene.cycles.sampling_pattern = 'TABULATED_SOBOL'
scene.cycles.use_adaptive_sampling = False
scene.cycles.use_light_tree = False
scene.cycles.blur_glossy = 0.0
scene.cycles.sample_clamp_indirect = 0.0
scene.view_settings.view_transform = 'Standard'
bpy.context.view_layer.update()

# ---- added for rendering (the .blend has no active camera and no usable light): camera, sun
cam_auto = bpy.data.cameras.new('AutoCamera')
cam_auto.lens = 50.0
cam_auto.sensor_width = 36.0
cam_auto.clip_end = 1000.0
ob_auto_camera = bpy.data.objects.new('AutoCamera', cam_auto)
scene.collection.objects.link(ob_auto_camera)
ob_auto_camera.location = (1.74429, -2.17543, 2.41984)
ob_auto_camera.rotation_euler = (1.09748, -7.21219e-08, 0.694738)
scene.camera = ob_auto_camera
light_auto_sun = bpy.data.lights.new('AutoSun', 'SUN')
light_auto_sun.energy = 3.0
light_auto_sun.angle = 0.0523599
ob_auto_sun = bpy.data.objects.new('AutoSun', light_auto_sun)
scene.collection.objects.link(ob_auto_sun)
ob_auto_sun.rotation_euler = (0.872665, 0.174533, 0.523599)
bpy.context.view_layer.update()

